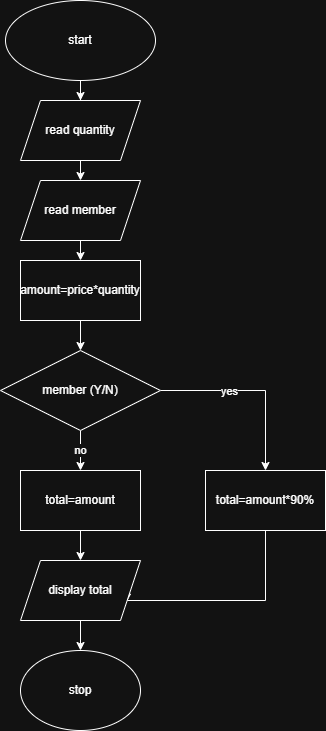

The diagram above was exported from draw.io. Its source (the exported page's mxGraphModel, read from the mxfile embedded in the PNG):
<mxGraphModel dx="1414" dy="777" grid="1" gridSize="10" guides="1" tooltips="1" connect="1" arrows="1" fold="1" page="1" pageScale="1" pageWidth="850" pageHeight="1100" math="0" shadow="0">
  <root>
    <mxCell id="0" />
    <mxCell id="1" parent="0" />
    <mxCell id="-mhLlC9zTjpFpJ7qrIBE-21" edge="1" parent="1" source="-mhLlC9zTjpFpJ7qrIBE-1" style="edgeStyle=orthogonalEdgeStyle;rounded=0;orthogonalLoop=1;jettySize=auto;html=1;exitX=0.5;exitY=1;exitDx=0;exitDy=0;" target="-mhLlC9zTjpFpJ7qrIBE-3">
      <mxGeometry relative="1" as="geometry" />
    </mxCell>
    <mxCell id="-mhLlC9zTjpFpJ7qrIBE-1" parent="1" style="ellipse;whiteSpace=wrap;html=1;" value="start" vertex="1">
      <mxGeometry height="80" width="150" x="300" y="40" as="geometry" />
    </mxCell>
    <mxCell id="-mhLlC9zTjpFpJ7qrIBE-19" edge="1" parent="1" source="-mhLlC9zTjpFpJ7qrIBE-3" style="edgeStyle=orthogonalEdgeStyle;rounded=0;orthogonalLoop=1;jettySize=auto;html=1;exitX=0.5;exitY=1;exitDx=0;exitDy=0;entryX=0.5;entryY=0;entryDx=0;entryDy=0;" target="-mhLlC9zTjpFpJ7qrIBE-14">
      <mxGeometry relative="1" as="geometry" />
    </mxCell>
    <mxCell id="-mhLlC9zTjpFpJ7qrIBE-3" parent="1" style="shape=parallelogram;perimeter=parallelogramPerimeter;whiteSpace=wrap;html=1;fixedSize=1;" value="read quantity" vertex="1">
      <mxGeometry height="60" width="120" x="315" y="140" as="geometry" />
    </mxCell>
    <mxCell id="-mhLlC9zTjpFpJ7qrIBE-15" edge="1" parent="1" source="-mhLlC9zTjpFpJ7qrIBE-10" style="edgeStyle=orthogonalEdgeStyle;rounded=0;orthogonalLoop=1;jettySize=auto;html=1;exitX=1;exitY=0.5;exitDx=0;exitDy=0;entryX=0.5;entryY=0;entryDx=0;entryDy=0;" target="-mhLlC9zTjpFpJ7qrIBE-13">
      <mxGeometry relative="1" as="geometry" />
    </mxCell>
    <mxCell id="-mhLlC9zTjpFpJ7qrIBE-27" connectable="0" parent="-mhLlC9zTjpFpJ7qrIBE-15" style="edgeLabel;html=1;align=center;verticalAlign=middle;resizable=0;points=[];" value="yes" vertex="1">
      <mxGeometry relative="1" x="-0.264" as="geometry">
        <mxPoint as="offset" />
      </mxGeometry>
    </mxCell>
    <mxCell id="-mhLlC9zTjpFpJ7qrIBE-16" edge="1" parent="1" source="-mhLlC9zTjpFpJ7qrIBE-10" style="edgeStyle=orthogonalEdgeStyle;rounded=0;orthogonalLoop=1;jettySize=auto;html=1;exitX=0.5;exitY=1;exitDx=0;exitDy=0;entryX=0.5;entryY=0;entryDx=0;entryDy=0;" target="-mhLlC9zTjpFpJ7qrIBE-12">
      <mxGeometry relative="1" as="geometry" />
    </mxCell>
    <mxCell id="-mhLlC9zTjpFpJ7qrIBE-28" connectable="0" parent="-mhLlC9zTjpFpJ7qrIBE-16" style="edgeLabel;html=1;align=center;verticalAlign=middle;resizable=0;points=[];" value="no" vertex="1">
      <mxGeometry relative="1" x="-0.05" y="-1" as="geometry">
        <mxPoint as="offset" />
      </mxGeometry>
    </mxCell>
    <mxCell id="-mhLlC9zTjpFpJ7qrIBE-10" parent="1" style="rhombus;whiteSpace=wrap;html=1;" value="member (Y/N)" vertex="1">
      <mxGeometry height="80" width="160" x="295" y="390" as="geometry" />
    </mxCell>
    <mxCell id="-mhLlC9zTjpFpJ7qrIBE-23" edge="1" parent="1" source="-mhLlC9zTjpFpJ7qrIBE-12" style="edgeStyle=orthogonalEdgeStyle;rounded=0;orthogonalLoop=1;jettySize=auto;html=1;exitX=0.5;exitY=1;exitDx=0;exitDy=0;entryX=0.5;entryY=0;entryDx=0;entryDy=0;" target="-mhLlC9zTjpFpJ7qrIBE-22">
      <mxGeometry relative="1" as="geometry" />
    </mxCell>
    <mxCell id="-mhLlC9zTjpFpJ7qrIBE-12" parent="1" style="rounded=0;whiteSpace=wrap;html=1;" value="total=amount" vertex="1">
      <mxGeometry height="60" width="120" x="315" y="510" as="geometry" />
    </mxCell>
    <mxCell id="-mhLlC9zTjpFpJ7qrIBE-24" edge="1" parent="1" source="-mhLlC9zTjpFpJ7qrIBE-13" style="edgeStyle=orthogonalEdgeStyle;rounded=0;orthogonalLoop=1;jettySize=auto;html=1;exitX=0.5;exitY=1;exitDx=0;exitDy=0;entryX=1;entryY=0.75;entryDx=0;entryDy=0;" target="-mhLlC9zTjpFpJ7qrIBE-22">
      <mxGeometry relative="1" as="geometry">
        <Array as="points">
          <mxPoint x="560" y="640" />
          <mxPoint x="421" y="640" />
        </Array>
      </mxGeometry>
    </mxCell>
    <mxCell id="-mhLlC9zTjpFpJ7qrIBE-13" parent="1" style="rounded=0;whiteSpace=wrap;html=1;" value="total=amount*90%" vertex="1">
      <mxGeometry height="60" width="120" x="500" y="510" as="geometry" />
    </mxCell>
    <mxCell id="-mhLlC9zTjpFpJ7qrIBE-30" edge="1" parent="1" source="-mhLlC9zTjpFpJ7qrIBE-14" style="edgeStyle=orthogonalEdgeStyle;rounded=0;orthogonalLoop=1;jettySize=auto;html=1;exitX=0.5;exitY=1;exitDx=0;exitDy=0;entryX=0.5;entryY=0;entryDx=0;entryDy=0;" target="-mhLlC9zTjpFpJ7qrIBE-29">
      <mxGeometry relative="1" as="geometry" />
    </mxCell>
    <mxCell id="-mhLlC9zTjpFpJ7qrIBE-14" parent="1" style="shape=parallelogram;perimeter=parallelogramPerimeter;whiteSpace=wrap;html=1;fixedSize=1;" value="read member" vertex="1">
      <mxGeometry height="60" width="120" x="315" y="220" as="geometry" />
    </mxCell>
    <mxCell id="-mhLlC9zTjpFpJ7qrIBE-26" edge="1" parent="1" source="-mhLlC9zTjpFpJ7qrIBE-22" style="edgeStyle=orthogonalEdgeStyle;rounded=0;orthogonalLoop=1;jettySize=auto;html=1;exitX=0.5;exitY=1;exitDx=0;exitDy=0;entryX=0.5;entryY=0;entryDx=0;entryDy=0;" target="-mhLlC9zTjpFpJ7qrIBE-25">
      <mxGeometry relative="1" as="geometry" />
    </mxCell>
    <mxCell id="-mhLlC9zTjpFpJ7qrIBE-22" parent="1" style="shape=parallelogram;perimeter=parallelogramPerimeter;whiteSpace=wrap;html=1;fixedSize=1;" value="display total" vertex="1">
      <mxGeometry height="60" width="120" x="315" y="600" as="geometry" />
    </mxCell>
    <mxCell id="-mhLlC9zTjpFpJ7qrIBE-25" parent="1" style="ellipse;whiteSpace=wrap;html=1;" value="stop" vertex="1">
      <mxGeometry height="80" width="120" x="315" y="690" as="geometry" />
    </mxCell>
    <mxCell id="-mhLlC9zTjpFpJ7qrIBE-32" edge="1" parent="1" source="-mhLlC9zTjpFpJ7qrIBE-29" style="edgeStyle=orthogonalEdgeStyle;rounded=0;orthogonalLoop=1;jettySize=auto;html=1;exitX=0.5;exitY=1;exitDx=0;exitDy=0;" target="-mhLlC9zTjpFpJ7qrIBE-10">
      <mxGeometry relative="1" as="geometry" />
    </mxCell>
    <mxCell id="-mhLlC9zTjpFpJ7qrIBE-29" parent="1" style="rounded=0;whiteSpace=wrap;html=1;" value="amount=price*quantity" vertex="1">
      <mxGeometry height="60" width="120" x="315" y="300" as="geometry" />
    </mxCell>
  </root>
</mxGraphModel>